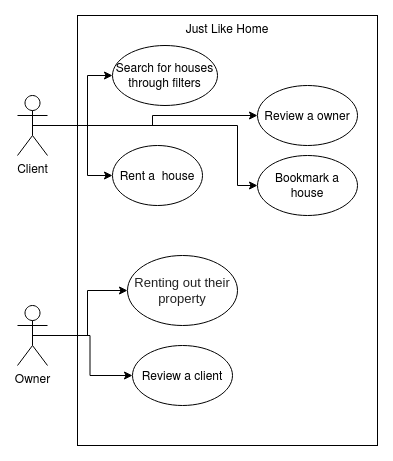

The diagram above was exported from draw.io. Its source (the exported page's mxGraphModel, read from the mxfile embedded in the PNG):
<mxGraphModel dx="1422" dy="831" grid="1" gridSize="10" guides="1" tooltips="1" connect="1" arrows="1" fold="1" page="1" pageScale="1" pageWidth="827" pageHeight="1169" math="0" shadow="0">
  <root>
    <mxCell id="m0dC5ZIsfFasEFf0DyuQ-0" />
    <mxCell id="m0dC5ZIsfFasEFf0DyuQ-1" parent="m0dC5ZIsfFasEFf0DyuQ-0" />
    <mxCell id="m0dC5ZIsfFasEFf0DyuQ-2" value="Just Like Home" style="rounded=0;whiteSpace=wrap;html=1;verticalAlign=top;" parent="m0dC5ZIsfFasEFf0DyuQ-1" vertex="1">
      <mxGeometry x="170" y="160" width="300" height="430" as="geometry" />
    </mxCell>
    <mxCell id="m0dC5ZIsfFasEFf0DyuQ-14" style="edgeStyle=orthogonalEdgeStyle;rounded=0;orthogonalLoop=1;jettySize=auto;html=1;exitX=0.5;exitY=0.5;exitDx=0;exitDy=0;exitPerimeter=0;" parent="m0dC5ZIsfFasEFf0DyuQ-1" source="m0dC5ZIsfFasEFf0DyuQ-3" target="m0dC5ZIsfFasEFf0DyuQ-8" edge="1">
      <mxGeometry relative="1" as="geometry">
        <Array as="points">
          <mxPoint x="180" y="270" />
          <mxPoint x="180" y="220" />
        </Array>
      </mxGeometry>
    </mxCell>
    <mxCell id="m0dC5ZIsfFasEFf0DyuQ-15" style="edgeStyle=orthogonalEdgeStyle;rounded=0;orthogonalLoop=1;jettySize=auto;html=1;exitX=0.5;exitY=0.5;exitDx=0;exitDy=0;exitPerimeter=0;entryX=0;entryY=0.5;entryDx=0;entryDy=0;" parent="m0dC5ZIsfFasEFf0DyuQ-1" source="m0dC5ZIsfFasEFf0DyuQ-3" target="m0dC5ZIsfFasEFf0DyuQ-7" edge="1">
      <mxGeometry relative="1" as="geometry" />
    </mxCell>
    <mxCell id="m0dC5ZIsfFasEFf0DyuQ-16" style="edgeStyle=orthogonalEdgeStyle;rounded=0;orthogonalLoop=1;jettySize=auto;html=1;exitX=0.5;exitY=0.5;exitDx=0;exitDy=0;exitPerimeter=0;entryX=0;entryY=0.5;entryDx=0;entryDy=0;" parent="m0dC5ZIsfFasEFf0DyuQ-1" source="m0dC5ZIsfFasEFf0DyuQ-3" target="m0dC5ZIsfFasEFf0DyuQ-6" edge="1">
      <mxGeometry relative="1" as="geometry">
        <Array as="points">
          <mxPoint x="180" y="270" />
          <mxPoint x="180" y="320" />
        </Array>
      </mxGeometry>
    </mxCell>
    <mxCell id="m0dC5ZIsfFasEFf0DyuQ-20" style="edgeStyle=orthogonalEdgeStyle;rounded=0;orthogonalLoop=1;jettySize=auto;html=1;exitX=0.5;exitY=0.5;exitDx=0;exitDy=0;exitPerimeter=0;entryX=0;entryY=0.5;entryDx=0;entryDy=0;" parent="m0dC5ZIsfFasEFf0DyuQ-1" source="m0dC5ZIsfFasEFf0DyuQ-3" target="m0dC5ZIsfFasEFf0DyuQ-17" edge="1">
      <mxGeometry relative="1" as="geometry">
        <Array as="points">
          <mxPoint x="330" y="270" />
          <mxPoint x="330" y="330" />
        </Array>
      </mxGeometry>
    </mxCell>
    <mxCell id="m0dC5ZIsfFasEFf0DyuQ-3" value="Client" style="shape=umlActor;verticalLabelPosition=bottom;labelBackgroundColor=#ffffff;verticalAlign=top;html=1;outlineConnect=0;" parent="m0dC5ZIsfFasEFf0DyuQ-1" vertex="1">
      <mxGeometry x="110" y="240" width="30" height="60" as="geometry" />
    </mxCell>
    <mxCell id="m0dC5ZIsfFasEFf0DyuQ-6" value="Rent a&amp;nbsp; house" style="ellipse;whiteSpace=wrap;html=1;" parent="m0dC5ZIsfFasEFf0DyuQ-1" vertex="1">
      <mxGeometry x="205" y="290" width="90" height="60" as="geometry" />
    </mxCell>
    <mxCell id="m0dC5ZIsfFasEFf0DyuQ-7" value="Review a owner" style="ellipse;whiteSpace=wrap;html=1;" parent="m0dC5ZIsfFasEFf0DyuQ-1" vertex="1">
      <mxGeometry x="350" y="230" width="100" height="60" as="geometry" />
    </mxCell>
    <mxCell id="m0dC5ZIsfFasEFf0DyuQ-8" value="Search for houses through filters" style="ellipse;whiteSpace=wrap;html=1;" parent="m0dC5ZIsfFasEFf0DyuQ-1" vertex="1">
      <mxGeometry x="205" y="190" width="105" height="60" as="geometry" />
    </mxCell>
    <mxCell id="m0dC5ZIsfFasEFf0DyuQ-17" value="Bookmark a house" style="ellipse;whiteSpace=wrap;html=1;" parent="m0dC5ZIsfFasEFf0DyuQ-1" vertex="1">
      <mxGeometry x="350" y="300" width="100" height="60" as="geometry" />
    </mxCell>
    <mxCell id="d4SsNhEf3XI_i_So-edQ-0" style="edgeStyle=orthogonalEdgeStyle;rounded=0;orthogonalLoop=1;jettySize=auto;html=1;exitX=0.5;exitY=0.5;exitDx=0;exitDy=0;exitPerimeter=0;entryX=0;entryY=0.5;entryDx=0;entryDy=0;" parent="m0dC5ZIsfFasEFf0DyuQ-1" source="m0dC5ZIsfFasEFf0DyuQ-22" target="m0dC5ZIsfFasEFf0DyuQ-25" edge="1">
      <mxGeometry relative="1" as="geometry" />
    </mxCell>
    <mxCell id="d4SsNhEf3XI_i_So-edQ-1" style="edgeStyle=orthogonalEdgeStyle;rounded=0;orthogonalLoop=1;jettySize=auto;html=1;exitX=0.5;exitY=0.5;exitDx=0;exitDy=0;exitPerimeter=0;entryX=0;entryY=0.5;entryDx=0;entryDy=0;" parent="m0dC5ZIsfFasEFf0DyuQ-1" source="m0dC5ZIsfFasEFf0DyuQ-22" target="m0dC5ZIsfFasEFf0DyuQ-26" edge="1">
      <mxGeometry relative="1" as="geometry" />
    </mxCell>
    <mxCell id="m0dC5ZIsfFasEFf0DyuQ-22" value="Owner" style="shape=umlActor;verticalLabelPosition=bottom;labelBackgroundColor=#ffffff;verticalAlign=top;html=1;outlineConnect=0;" parent="m0dC5ZIsfFasEFf0DyuQ-1" vertex="1">
      <mxGeometry x="110" y="450" width="30" height="60" as="geometry" />
    </mxCell>
    <mxCell id="m0dC5ZIsfFasEFf0DyuQ-25" value="&lt;span style=&quot;color: rgb(34 , 34 , 34) ; font-family: &amp;#34;arial&amp;#34; , sans-serif ; font-size: small ; text-align: left ; background-color: rgb(255 , 255 , 255)&quot;&gt;Renting out their property&lt;/span&gt;" style="ellipse;whiteSpace=wrap;html=1;" parent="m0dC5ZIsfFasEFf0DyuQ-1" vertex="1">
      <mxGeometry x="220" y="400" width="110" height="70" as="geometry" />
    </mxCell>
    <mxCell id="m0dC5ZIsfFasEFf0DyuQ-26" value="Review a client" style="ellipse;whiteSpace=wrap;html=1;" parent="m0dC5ZIsfFasEFf0DyuQ-1" vertex="1">
      <mxGeometry x="225" y="490" width="100" height="60" as="geometry" />
    </mxCell>
  </root>
</mxGraphModel>